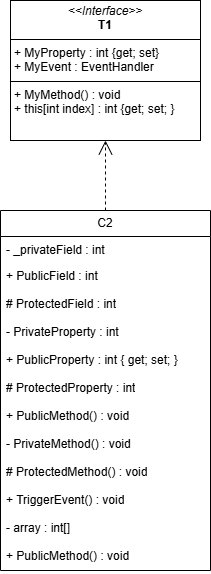

The diagram above was exported from draw.io. Its source (the exported page's mxGraphModel, read from the mxfile embedded in the PNG):
<mxGraphModel dx="1355" dy="668" grid="1" gridSize="10" guides="1" tooltips="1" connect="1" arrows="1" fold="1" page="1" pageScale="1" pageWidth="827" pageHeight="1169" math="0" shadow="0">
  <root>
    <mxCell id="0" />
    <mxCell id="1" parent="0" />
    <mxCell id="NdX1U_kXo5xRYLJGMNG4-1" value="&lt;p style=&quot;margin:0px;margin-top:4px;text-align:center;&quot;&gt;&lt;i&gt;&amp;lt;&amp;lt;Interface&amp;gt;&amp;gt;&lt;/i&gt;&lt;br&gt;&lt;b&gt;T1&lt;/b&gt;&lt;/p&gt;&lt;hr size=&quot;1&quot; style=&quot;border-style:solid;&quot;&gt;&lt;p style=&quot;margin:0px;margin-left:4px;&quot;&gt;+ MyProperty : int {get; set}&lt;br&gt;+ MyEvent : EventHandler&lt;/p&gt;&lt;hr size=&quot;1&quot; style=&quot;border-style:solid;&quot;&gt;&lt;p style=&quot;margin:0px;margin-left:4px;&quot;&gt;+ MyMethod() : void&lt;br&gt;+ this[int index] : int {get; set; }&lt;/p&gt;" style="verticalAlign=top;align=left;overflow=fill;html=1;whiteSpace=wrap;" parent="1" vertex="1">
      <mxGeometry x="330" y="20" width="190" height="140" as="geometry" />
    </mxCell>
    <mxCell id="NdX1U_kXo5xRYLJGMNG4-6" value="C2" style="swimlane;fontStyle=0;childLayout=stackLayout;horizontal=1;startSize=26;fillColor=none;horizontalStack=0;resizeParent=1;resizeParentMax=0;resizeLast=0;collapsible=1;marginBottom=0;whiteSpace=wrap;html=1;" parent="1" vertex="1">
      <mxGeometry x="320" y="230" width="210" height="360" as="geometry" />
    </mxCell>
    <mxCell id="NdX1U_kXo5xRYLJGMNG4-8" value="- _privateField : int" style="text;strokeColor=none;fillColor=none;align=left;verticalAlign=top;spacingLeft=4;spacingRight=4;overflow=hidden;rotatable=0;points=[[0,0.5],[1,0.5]];portConstraint=eastwest;whiteSpace=wrap;html=1;" parent="NdX1U_kXo5xRYLJGMNG4-6" vertex="1">
      <mxGeometry y="26" width="210" height="26" as="geometry" />
    </mxCell>
    <mxCell id="NdX1U_kXo5xRYLJGMNG4-14" value="+ PublicField : int" style="text;strokeColor=none;fillColor=none;align=left;verticalAlign=top;spacingLeft=4;spacingRight=4;overflow=hidden;rotatable=0;points=[[0,0.5],[1,0.5]];portConstraint=eastwest;whiteSpace=wrap;html=1;" parent="NdX1U_kXo5xRYLJGMNG4-6" vertex="1">
      <mxGeometry y="52" width="210" height="28" as="geometry" />
    </mxCell>
    <mxCell id="NdX1U_kXo5xRYLJGMNG4-15" value="# ProtectedField : int" style="text;strokeColor=none;fillColor=none;align=left;verticalAlign=top;spacingLeft=4;spacingRight=4;overflow=hidden;rotatable=0;points=[[0,0.5],[1,0.5]];portConstraint=eastwest;whiteSpace=wrap;html=1;" parent="NdX1U_kXo5xRYLJGMNG4-6" vertex="1">
      <mxGeometry y="80" width="210" height="28" as="geometry" />
    </mxCell>
    <mxCell id="NdX1U_kXo5xRYLJGMNG4-9" value="- PrivateProperty : int" style="text;strokeColor=none;fillColor=none;align=left;verticalAlign=top;spacingLeft=4;spacingRight=4;overflow=hidden;rotatable=0;points=[[0,0.5],[1,0.5]];portConstraint=eastwest;whiteSpace=wrap;html=1;" parent="NdX1U_kXo5xRYLJGMNG4-6" vertex="1">
      <mxGeometry y="108" width="210" height="28" as="geometry" />
    </mxCell>
    <mxCell id="NdX1U_kXo5xRYLJGMNG4-23" value="+ PublicProperty : int { get; set; }" style="text;strokeColor=none;fillColor=none;align=left;verticalAlign=top;spacingLeft=4;spacingRight=4;overflow=hidden;rotatable=0;points=[[0,0.5],[1,0.5]];portConstraint=eastwest;whiteSpace=wrap;html=1;" parent="NdX1U_kXo5xRYLJGMNG4-6" vertex="1">
      <mxGeometry y="136" width="210" height="28" as="geometry" />
    </mxCell>
    <mxCell id="NdX1U_kXo5xRYLJGMNG4-16" value="# ProtectedProperty : int" style="text;strokeColor=none;fillColor=none;align=left;verticalAlign=top;spacingLeft=4;spacingRight=4;overflow=hidden;rotatable=0;points=[[0,0.5],[1,0.5]];portConstraint=eastwest;whiteSpace=wrap;html=1;" parent="NdX1U_kXo5xRYLJGMNG4-6" vertex="1">
      <mxGeometry y="164" width="210" height="28" as="geometry" />
    </mxCell>
    <mxCell id="NdX1U_kXo5xRYLJGMNG4-25" value="+ PublicMethod() : void" style="text;strokeColor=none;fillColor=none;align=left;verticalAlign=top;spacingLeft=4;spacingRight=4;overflow=hidden;rotatable=0;points=[[0,0.5],[1,0.5]];portConstraint=eastwest;whiteSpace=wrap;html=1;" parent="NdX1U_kXo5xRYLJGMNG4-6" vertex="1">
      <mxGeometry y="192" width="210" height="28" as="geometry" />
    </mxCell>
    <mxCell id="NdX1U_kXo5xRYLJGMNG4-26" value="- PrivateMethod() : void" style="text;strokeColor=none;fillColor=none;align=left;verticalAlign=top;spacingLeft=4;spacingRight=4;overflow=hidden;rotatable=0;points=[[0,0.5],[1,0.5]];portConstraint=eastwest;whiteSpace=wrap;html=1;" parent="NdX1U_kXo5xRYLJGMNG4-6" vertex="1">
      <mxGeometry y="220" width="210" height="28" as="geometry" />
    </mxCell>
    <mxCell id="NdX1U_kXo5xRYLJGMNG4-27" value="# ProtectedMethod() : void" style="text;strokeColor=none;fillColor=none;align=left;verticalAlign=top;spacingLeft=4;spacingRight=4;overflow=hidden;rotatable=0;points=[[0,0.5],[1,0.5]];portConstraint=eastwest;whiteSpace=wrap;html=1;" parent="NdX1U_kXo5xRYLJGMNG4-6" vertex="1">
      <mxGeometry y="248" width="210" height="28" as="geometry" />
    </mxCell>
    <mxCell id="NdX1U_kXo5xRYLJGMNG4-28" value="+ TriggerEvent() : void" style="text;strokeColor=none;fillColor=none;align=left;verticalAlign=top;spacingLeft=4;spacingRight=4;overflow=hidden;rotatable=0;points=[[0,0.5],[1,0.5]];portConstraint=eastwest;whiteSpace=wrap;html=1;" parent="NdX1U_kXo5xRYLJGMNG4-6" vertex="1">
      <mxGeometry y="276" width="210" height="28" as="geometry" />
    </mxCell>
    <mxCell id="NdX1U_kXo5xRYLJGMNG4-30" value="- array : int[]" style="text;strokeColor=none;fillColor=none;align=left;verticalAlign=top;spacingLeft=4;spacingRight=4;overflow=hidden;rotatable=0;points=[[0,0.5],[1,0.5]];portConstraint=eastwest;whiteSpace=wrap;html=1;" parent="NdX1U_kXo5xRYLJGMNG4-6" vertex="1">
      <mxGeometry y="304" width="210" height="28" as="geometry" />
    </mxCell>
    <mxCell id="NdX1U_kXo5xRYLJGMNG4-29" value="+ PublicMethod() : void" style="text;strokeColor=none;fillColor=none;align=left;verticalAlign=top;spacingLeft=4;spacingRight=4;overflow=hidden;rotatable=0;points=[[0,0.5],[1,0.5]];portConstraint=eastwest;whiteSpace=wrap;html=1;" parent="NdX1U_kXo5xRYLJGMNG4-6" vertex="1">
      <mxGeometry y="332" width="210" height="28" as="geometry" />
    </mxCell>
    <mxCell id="ytDLVTHWOdtHzTrOfh54-1" value="&lt;div&gt;&lt;br&gt;&lt;/div&gt;&lt;div&gt;&lt;br&gt;&lt;/div&gt;" style="endArrow=open;endSize=12;dashed=1;html=1;rounded=0;exitX=0.5;exitY=0;exitDx=0;exitDy=0;entryX=0.5;entryY=1;entryDx=0;entryDy=0;" edge="1" parent="1" source="NdX1U_kXo5xRYLJGMNG4-6" target="NdX1U_kXo5xRYLJGMNG4-1">
      <mxGeometry width="160" relative="1" as="geometry">
        <mxPoint x="430" y="190" as="sourcePoint" />
        <mxPoint x="590" y="190" as="targetPoint" />
      </mxGeometry>
    </mxCell>
  </root>
</mxGraphModel>